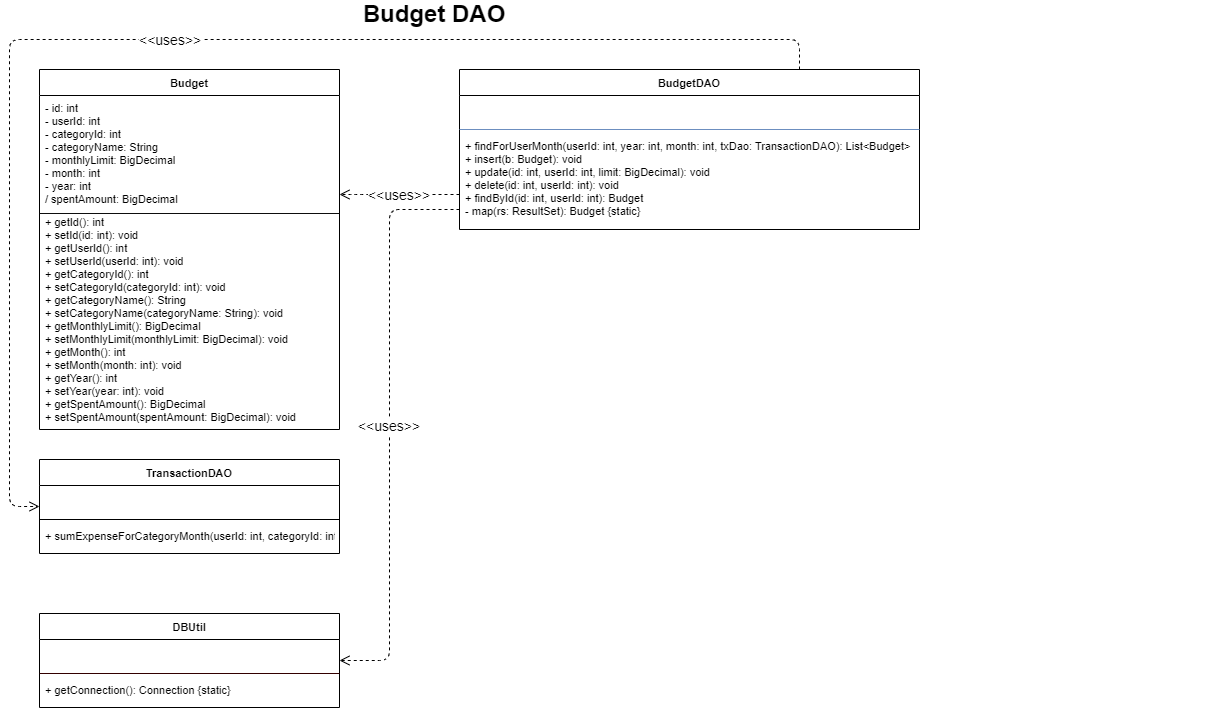

The diagram above was exported from draw.io. Its source (the exported page's mxGraphModel, read from the mxfile embedded in the PNG):
<mxGraphModel dx="1334" dy="2008" grid="1" gridSize="10" guides="1" tooltips="1" connect="1" arrows="1" fold="1" page="1" pageScale="1" pageWidth="850" pageHeight="1100" math="0" shadow="0">
  <root>
    <mxCell id="0" />
    <mxCell id="1" parent="0" />
    <mxCell id="Budget" parent="1" style="swimlane;fontStyle=1;align=center;startSize=26;fontSize=11;" value="Budget" vertex="1">
      <mxGeometry height="360" width="300" x="50" y="50" as="geometry" />
    </mxCell>
    <mxCell id="Budget_A" parent="Budget" style="text;strokeColor=none;fillColor=none;align=left;verticalAlign=top;spacingLeft=4;spacingRight=4;overflow=hidden;rotatable=0;fontSize=11;" value="- id: int&#10;- userId: int&#10;- categoryId: int&#10;- categoryName: String&#10;- monthlyLimit: BigDecimal&#10;- month: int&#10;- year: int&#10;/ spentAmount: BigDecimal" vertex="1">
      <mxGeometry height="152" width="300" y="26" as="geometry" />
    </mxCell>
    <mxCell id="Budget_D" parent="Budget" style="line;strokeWidth=1;fillColor=none;strokeColor=light-dark(#0d0d0d, #5c79a3);" value="" vertex="1">
      <mxGeometry height="8" width="300" y="140" as="geometry" />
    </mxCell>
    <mxCell id="Budget_M" parent="Budget" style="text;strokeColor=none;fillColor=none;align=left;verticalAlign=top;spacingLeft=4;spacingRight=4;overflow=hidden;rotatable=0;fontSize=11;" value="+ getId(): int&#10;+ setId(id: int): void&#10;+ getUserId(): int&#10;+ setUserId(userId: int): void&#10;+ getCategoryId(): int&#10;+ setCategoryId(categoryId: int): void&#10;+ getCategoryName(): String&#10;+ setCategoryName(categoryName: String): void&#10;+ getMonthlyLimit(): BigDecimal&#10;+ setMonthlyLimit(monthlyLimit: BigDecimal): void&#10;+ getMonth(): int&#10;+ setMonth(month: int): void&#10;+ getYear(): int&#10;+ setYear(year: int): void&#10;+ getSpentAmount(): BigDecimal&#10;+ setSpentAmount(spentAmount: BigDecimal): void" vertex="1">
      <mxGeometry height="220" width="300" y="140" as="geometry" />
    </mxCell>
    <mxCell id="TransactionDAO" parent="1" style="swimlane;fontStyle=1;align=center;startSize=26;fontSize=11;" value="TransactionDAO" vertex="1">
      <mxGeometry height="94" width="300" x="50" y="440" as="geometry" />
    </mxCell>
    <mxCell id="TransactionDAO_A" parent="TransactionDAO" style="text;strokeColor=none;fillColor=none;align=left;verticalAlign=top;spacingLeft=4;spacingRight=4;overflow=hidden;rotatable=0;fontSize=11;" value="" vertex="1">
      <mxGeometry height="30" width="300" y="26" as="geometry" />
    </mxCell>
    <mxCell id="TransactionDAO_D" parent="TransactionDAO" style="line;strokeWidth=1;fillColor=none;strokeColor=light-dark(#000000, #5c79a3);" value="" vertex="1">
      <mxGeometry height="8" width="300" y="56" as="geometry" />
    </mxCell>
    <mxCell id="TransactionDAO_M" parent="TransactionDAO" style="text;strokeColor=none;fillColor=none;align=left;verticalAlign=top;spacingLeft=4;spacingRight=4;overflow=hidden;rotatable=0;fontSize=11;" value="+ sumExpenseForCategoryMonth(userId: int, categoryId: int, year: int, month: int): BigDecimal" vertex="1">
      <mxGeometry height="30" width="300" y="64" as="geometry" />
    </mxCell>
    <mxCell id="DBUtil" parent="1" style="swimlane;fontStyle=1;align=center;startSize=26;fontSize=11;" value="DBUtil" vertex="1">
      <mxGeometry height="94" width="300" x="50" y="594" as="geometry" />
    </mxCell>
    <mxCell id="DBUtil_A" parent="DBUtil" style="text;strokeColor=none;fillColor=none;align=left;verticalAlign=top;spacingLeft=4;spacingRight=4;overflow=hidden;rotatable=0;fontSize=11;" value="" vertex="1">
      <mxGeometry height="30" width="300" y="26" as="geometry" />
    </mxCell>
    <mxCell id="DBUtil_D" parent="DBUtil" style="line;strokeWidth=1;fillColor=none;strokeColor=#330000;" value="" vertex="1">
      <mxGeometry height="8" width="300" y="56" as="geometry" />
    </mxCell>
    <mxCell id="DBUtil_M" parent="DBUtil" style="text;strokeColor=none;fillColor=none;align=left;verticalAlign=top;spacingLeft=4;spacingRight=4;overflow=hidden;rotatable=0;fontSize=11;" value="+ getConnection(): Connection {static}" vertex="1">
      <mxGeometry height="30" width="300" y="64" as="geometry" />
    </mxCell>
    <mxCell id="BudgetDAO" parent="1" style="swimlane;fontStyle=1;align=center;startSize=26;fontSize=11;" value="BudgetDAO" vertex="1">
      <mxGeometry height="160" width="460" x="470" y="50" as="geometry" />
    </mxCell>
    <mxCell id="BudgetDAO_A" parent="BudgetDAO" style="text;strokeColor=none;fillColor=none;align=left;verticalAlign=top;spacingLeft=4;spacingRight=4;overflow=hidden;rotatable=0;fontSize=11;" value="" vertex="1">
      <mxGeometry height="30" width="760" y="26" as="geometry" />
    </mxCell>
    <mxCell id="BudgetDAO_D" parent="BudgetDAO" style="line;strokeWidth=1;fillColor=none;strokeColor=#6c8ebf;" value="" vertex="1">
      <mxGeometry height="8" width="460" y="56" as="geometry" />
    </mxCell>
    <mxCell id="BudgetDAO_M" parent="BudgetDAO" style="text;strokeColor=none;fillColor=none;align=left;verticalAlign=top;spacingLeft=4;spacingRight=4;overflow=hidden;rotatable=0;fontSize=11;" value="+ findForUserMonth(userId: int, year: int, month: int, txDao: TransactionDAO): List&lt;Budget&gt;&#10;+ insert(b: Budget): void&#10;+ update(id: int, userId: int, limit: BigDecimal): void&#10;+ delete(id: int, userId: int): void&#10;+ findById(id: int, userId: int): Budget&#10;- map(rs: ResultSet): Budget {static}" vertex="1">
      <mxGeometry height="96" width="460" y="64" as="geometry" />
    </mxCell>
    <mxCell id="dep_BudgetDAO_Budget" edge="1" parent="1" source="BudgetDAO" style="endArrow=open;endSize=8;dashed=1;edgeStyle=orthogonalEdgeStyle;fontSize=14;" target="Budget" value="&lt;&lt;uses&gt;&gt;">
      <mxGeometry relative="1" as="geometry">
        <Array as="points">
          <mxPoint x="370" y="175" />
          <mxPoint x="370" y="175" />
        </Array>
      </mxGeometry>
    </mxCell>
    <mxCell id="dep_BudgetDAO_TransactionDAO" edge="1" parent="1" source="BudgetDAO" style="endArrow=open;endSize=8;dashed=1;edgeStyle=orthogonalEdgeStyle;fontSize=14;" target="TransactionDAO" value="&lt;&lt;uses&gt;&gt;">
      <mxGeometry relative="1" as="geometry">
        <Array as="points">
          <mxPoint x="810" y="20" />
          <mxPoint x="20" y="20" />
          <mxPoint x="20" y="487" />
        </Array>
      </mxGeometry>
    </mxCell>
    <mxCell id="dep_BudgetDAO_DBUtil" edge="1" parent="1" source="BudgetDAO" style="endArrow=open;endSize=8;dashed=1;edgeStyle=orthogonalEdgeStyle;fontSize=14;" target="DBUtil" value="&lt;&lt;uses&gt;&gt;">
      <mxGeometry relative="1" as="geometry">
        <Array as="points">
          <mxPoint x="400" y="190" />
          <mxPoint x="400" y="641" />
        </Array>
      </mxGeometry>
    </mxCell>
    <mxCell id="e2hkqBiQ4Uymxn1s8avK-1" parent="1" style="text;html=1;whiteSpace=wrap;strokeColor=none;fillColor=none;align=center;verticalAlign=middle;rounded=0;" value="&lt;font style=&quot;font-size: 24px;&quot;&gt;&lt;b&gt;Budget DAO&lt;/b&gt;&lt;/font&gt;" vertex="1">
      <mxGeometry height="10" width="230" x="330" y="-10" as="geometry" />
    </mxCell>
  </root>
</mxGraphModel>